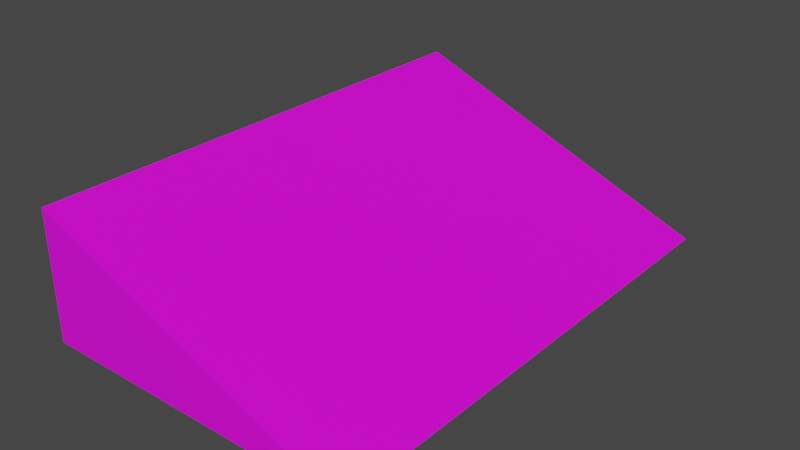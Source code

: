 # Source: Ramp2.blend  (saved by Blender 3.6.13; exported with 4.5.12 LTS)
import bpy
from mathutils import Matrix  # noqa: F401  (used for matrix-valued properties, if any)

bpy.ops.wm.read_factory_settings(use_empty=True)
scene = bpy.context.scene
scene.name = 'Scene'

# ---- collections
col_collection = bpy.data.collections.new('Collection'); scene.collection.children.link(col_collection)

# ---- images (referenced by path relative to the original .blend; pixels are not part of the script)
import os
ASSET_DIR = os.environ.get("B2B_ASSET_DIR", "")  # directory of the original .blend (textures are referenced by path, not embedded)
HERE = os.path.dirname(os.path.abspath(__file__))  # packed textures are extracted next to this script under _unpacked/

def load_image(name, relpath, width, height, colorspace="sRGB"):
    """Load a texture the original file referenced (path relative to the .blend, or extracted next to this script)."""
    p = next((c for c in (os.path.join(HERE, relpath), os.path.join(ASSET_DIR, relpath)) if relpath and os.path.exists(c)), "")
    if p:
        img = bpy.data.images.load(p, check_existing=True)
        img.name = name
    else:  # same state as the original file: an image datablock whose file is absent (Cycles renders it pink)
        img = bpy.data.images.new(name, width, height)
        img.source = "FILE"
        img.filepath = "//" + (relpath or name)
    img.colorspace_settings.name = colorspace
    return img
img_ramptexture_png = load_image('RampTexture.png', 'RampTexture.png', 1024, 1024, 'sRGB')

# ---- materials (node trees are filled in below, after node groups)
mat_material = bpy.data.materials.new('Material')
mat_material.alpha_threshold = 0.0
mat_material.use_transparent_shadow = False
mat_material.roughness = 0.5
mat_material.line_color = (0.0, 0.0, 0.0, 1.0)

# ---- material node trees
mat_material.use_nodes = True; mat_material.node_tree.nodes.clear()
_N = mat_material.node_tree.nodes; _L = mat_material.node_tree.links
n0 = _N.new('ShaderNodeOutputMaterial'); n0.name = 'Material Output'; n0.location = (300, 300)
n1 = _N.new('ShaderNodeBsdfPrincipled'); n1.name = 'Principled BSDF'; n1.location = (10, 300)
n1.distribution = 'GGX'
n1.subsurface_method = 'RANDOM_WALK_SKIN'
n1.inputs[3].default_value = 1.45
n1.inputs[27].default_value = (0.0, 0.0, 0.0, 1.0)
n1.inputs[28].default_value = 1.0
n2 = _N.new('ShaderNodeTexImage'); n2.name = 'Image Texture'; n2.location = (-306, 214)
n2.image = img_ramptexture_png
_L.new(n1.outputs[0], n0.inputs[0])
_L.new(n2.outputs[0], n1.inputs[0])
n0.is_active_output = True

# ---- world
world_world = bpy.data.worlds.new('World'); scene.world = world_world
world_world.use_nodes = True; world_world.node_tree.nodes.clear()
_N = world_world.node_tree.nodes; _L = world_world.node_tree.links
n0 = _N.new('ShaderNodeOutputWorld'); n0.name = 'World Output'; n0.location = (300, 300)
n1 = _N.new('ShaderNodeBackground'); n1.name = 'Background'; n1.location = (10, 300)
n1.inputs[0].default_value = (0.05088, 0.05088, 0.05088, 1.0)
_L.new(n1.outputs[0], n0.inputs[0])
n0.is_active_output = True
world_world.color = (0.05088, 0.05088, 0.05088)
world_world.use_sun_shadow = False
world_world.sun_shadow_jitter_overblur = 0.0

# ---- meshes
me_cube = bpy.data.meshes.new('Cube')
me_cube.from_pydata([(1.0, 1.0, -1.0), (1.0, -1.0, -1.0), (-1.0, 1.0, 1.0), (-1.0, 1.0, -1.0), (-1.0, -1.0, 1.0), (-1.0, -1.0, -1.0)], [], [(4, 5, 1), (5, 4, 2, 3), (3, 0, 1, 5), (0, 3, 2), (0, 2, 4, 1)])
_uv = me_cube.uv_layers.new(name='UVMap')
_uv.uv.foreach_set('vector', [0.8201, 0.3992, 0.9329, 0.5121, 0.8201, 0.625, 0.7977, 0.9209, 0.7977, 0.7625, 0.956, 0.7625, 0.956, 0.9209, 0.7977, 0.9209, 0.7977, 0.7625, 0.956, 0.7625, 0.956, 0.9209, 0.8201, 0.3992, 0.9329, 0.5121, 0.8201, 0.625, 0.6694, 0.06389, 0.6694, 0.9406, 0.04943, 0.9406, 0.04943, 0.06389])
me_cube.materials.append(mat_material)
me_cube.use_mirror_vertex_groups = False
me_cube.update()

# ---- objects
ob_ramp = bpy.data.objects.new('Ramp', me_cube)

# ---- transforms, parenting, visibility, modifiers, constraints
ob_ramp.location = (0.0, 0.0, 0.0)
ob_ramp.scale = (1.25, 2.0, 0.5)
ob_ramp.lock_rotations_4d = False
ob_ramp.empty_display_type = 'ARROWS'
ob_ramp.lineart.crease_threshold = 0.0

# ---- collection membership
col_collection.objects.link(ob_ramp)

# ---- scene / render settings (as saved in the file)
scene.frame_start = 1; scene.frame_end = 250; scene.frame_set(1)
scene.render.engine = 'BLENDER_EEVEE_NEXT'
scene.cycles.sampling_pattern = 'TABULATED_SOBOL'
scene.view_settings.view_transform = 'Filmic'
bpy.context.view_layer.update()

# ---- added for rendering (the .blend has no active camera and no usable light): camera, sun
cam_auto = bpy.data.cameras.new('AutoCamera')
cam_auto.lens = 50.0
cam_auto.sensor_width = 36.0
cam_auto.clip_end = 1000.0
ob_auto_camera = bpy.data.objects.new('AutoCamera', cam_auto)
scene.collection.objects.link(ob_auto_camera)
ob_auto_camera.location = (4.46127, -5.35353, 3.56902)
ob_auto_camera.rotation_euler = (1.09748, -7.21219e-08, 0.694738)
scene.camera = ob_auto_camera
light_auto_sun = bpy.data.lights.new('AutoSun', 'SUN')
light_auto_sun.energy = 3.0
light_auto_sun.angle = 0.0523599
ob_auto_sun = bpy.data.objects.new('AutoSun', light_auto_sun)
scene.collection.objects.link(ob_auto_sun)
ob_auto_sun.rotation_euler = (0.872665, 0.174533, 0.523599)
bpy.context.view_layer.update()
